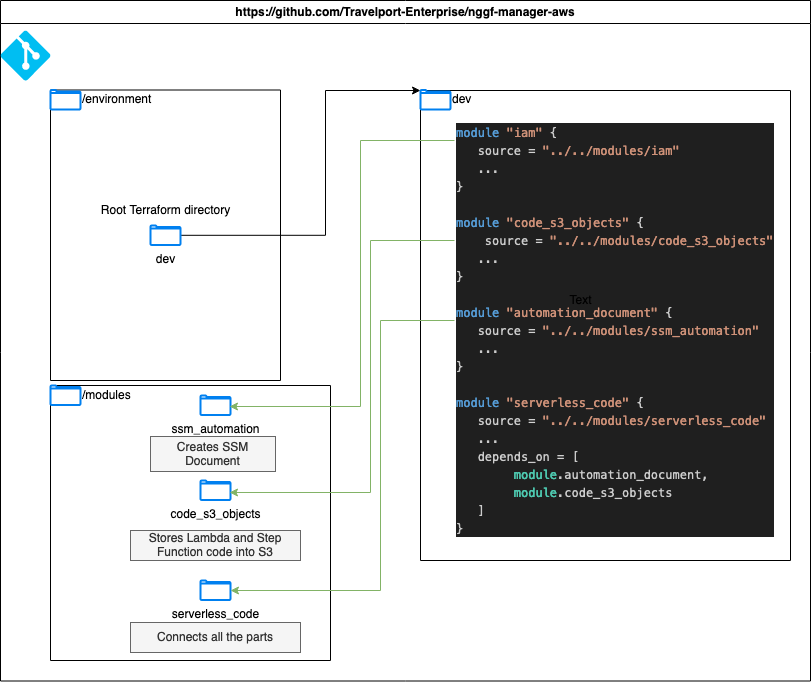

The diagram above was exported from draw.io. Its source (the exported page's mxGraphModel, read from the mxfile embedded in the PNG):
<mxGraphModel dx="1416" dy="597" grid="1" gridSize="10" guides="1" tooltips="1" connect="1" arrows="1" fold="1" page="1" pageScale="1" pageWidth="850" pageHeight="1100" math="0" shadow="0">
  <root>
    <mxCell id="0" />
    <mxCell id="1" parent="0" />
    <mxCell id="lIrOp1fcAPk25jo59Fhx-2" value="https://github.com/Travelport-Enterprise/nggf-manager-aws" style="swimlane;whiteSpace=wrap;html=1;" parent="1" vertex="1">
      <mxGeometry x="140" y="20" width="810" height="680.5" as="geometry" />
    </mxCell>
    <mxCell id="lIrOp1fcAPk25jo59Fhx-1" value="" style="verticalLabelPosition=bottom;html=1;verticalAlign=top;align=center;strokeColor=none;fillColor=#00BEF2;shape=mxgraph.azure.git_repository;" parent="lIrOp1fcAPk25jo59Fhx-2" vertex="1">
      <mxGeometry y="30" width="50" height="50" as="geometry" />
    </mxCell>
    <mxCell id="lIrOp1fcAPk25jo59Fhx-22" style="edgeStyle=orthogonalEdgeStyle;rounded=0;orthogonalLoop=1;jettySize=auto;html=1;entryX=0;entryY=0;entryDx=0;entryDy=0;" parent="lIrOp1fcAPk25jo59Fhx-2" source="lIrOp1fcAPk25jo59Fhx-6" target="lIrOp1fcAPk25jo59Fhx-15" edge="1">
      <mxGeometry relative="1" as="geometry">
        <Array as="points">
          <mxPoint x="325" y="235" />
          <mxPoint x="325" y="90" />
        </Array>
      </mxGeometry>
    </mxCell>
    <mxCell id="lIrOp1fcAPk25jo59Fhx-10" value="" style="swimlane;startSize=0;" parent="lIrOp1fcAPk25jo59Fhx-2" vertex="1">
      <mxGeometry x="50" y="89.5" width="230" height="290.5" as="geometry" />
    </mxCell>
    <mxCell id="lIrOp1fcAPk25jo59Fhx-4" value="/environment" style="html=1;verticalLabelPosition=middle;align=left;labelBackgroundColor=#ffffff;verticalAlign=middle;strokeWidth=2;strokeColor=#0080F0;shadow=0;dashed=0;shape=mxgraph.ios7.icons.folder;labelPosition=right;" parent="lIrOp1fcAPk25jo59Fhx-10" vertex="1">
      <mxGeometry width="30" height="19.5" as="geometry" />
    </mxCell>
    <mxCell id="lIrOp1fcAPk25jo59Fhx-6" value="dev" style="html=1;verticalLabelPosition=bottom;align=center;labelBackgroundColor=#ffffff;verticalAlign=top;strokeWidth=2;strokeColor=#0080F0;shadow=0;dashed=0;shape=mxgraph.ios7.icons.folder;" parent="lIrOp1fcAPk25jo59Fhx-10" vertex="1">
      <mxGeometry x="100" y="135.5" width="30" height="19.5" as="geometry" />
    </mxCell>
    <mxCell id="6lSJfRQy_8CZZiyx1MMf-2" value="Root Terraform directory" style="text;html=1;resizable=0;autosize=1;align=center;verticalAlign=middle;points=[];fillColor=none;strokeColor=none;rounded=0;" vertex="1" parent="lIrOp1fcAPk25jo59Fhx-10">
      <mxGeometry x="40" y="105.5" width="150" height="30" as="geometry" />
    </mxCell>
    <mxCell id="lIrOp1fcAPk25jo59Fhx-11" value="" style="swimlane;startSize=0;" parent="lIrOp1fcAPk25jo59Fhx-2" vertex="1">
      <mxGeometry x="50" y="385" width="280" height="275" as="geometry" />
    </mxCell>
    <mxCell id="lIrOp1fcAPk25jo59Fhx-12" value="ssm_automation" style="html=1;verticalLabelPosition=bottom;align=center;labelBackgroundColor=#ffffff;verticalAlign=top;strokeWidth=2;strokeColor=#0080F0;shadow=0;dashed=0;shape=mxgraph.ios7.icons.folder;" parent="lIrOp1fcAPk25jo59Fhx-11" vertex="1">
      <mxGeometry x="150" y="10" width="30" height="19.5" as="geometry" />
    </mxCell>
    <mxCell id="lIrOp1fcAPk25jo59Fhx-13" value="code_s3_objects" style="html=1;verticalLabelPosition=bottom;align=center;labelBackgroundColor=#ffffff;verticalAlign=top;strokeWidth=2;strokeColor=#0080F0;shadow=0;dashed=0;shape=mxgraph.ios7.icons.folder;" parent="lIrOp1fcAPk25jo59Fhx-11" vertex="1">
      <mxGeometry x="150" y="95" width="30" height="19.5" as="geometry" />
    </mxCell>
    <mxCell id="lIrOp1fcAPk25jo59Fhx-14" value="serverless_code" style="html=1;verticalLabelPosition=bottom;align=center;labelBackgroundColor=#ffffff;verticalAlign=top;strokeWidth=2;strokeColor=#0080F0;shadow=0;dashed=0;shape=mxgraph.ios7.icons.folder;" parent="lIrOp1fcAPk25jo59Fhx-11" vertex="1">
      <mxGeometry x="150" y="195" width="30" height="19.5" as="geometry" />
    </mxCell>
    <mxCell id="lIrOp1fcAPk25jo59Fhx-3" value="/modules" style="html=1;verticalLabelPosition=middle;align=left;labelBackgroundColor=#ffffff;verticalAlign=middle;strokeWidth=2;strokeColor=#0080F0;shadow=0;dashed=0;shape=mxgraph.ios7.icons.folder;labelPosition=right;" parent="lIrOp1fcAPk25jo59Fhx-11" vertex="1">
      <mxGeometry width="30" height="19.5" as="geometry" />
    </mxCell>
    <mxCell id="lIrOp1fcAPk25jo59Fhx-24" value="Creates SSM Document" style="text;strokeColor=#666666;align=center;fillColor=#f5f5f5;html=1;verticalAlign=middle;whiteSpace=wrap;rounded=0;fontColor=#333333;" parent="lIrOp1fcAPk25jo59Fhx-11" vertex="1">
      <mxGeometry x="100" y="51" width="125" height="35" as="geometry" />
    </mxCell>
    <mxCell id="lIrOp1fcAPk25jo59Fhx-25" value="Stores Lambda and Step Function code into S3" style="text;strokeColor=#666666;align=center;fillColor=#f5f5f5;html=1;verticalAlign=middle;whiteSpace=wrap;rounded=0;fontColor=#333333;" parent="lIrOp1fcAPk25jo59Fhx-11" vertex="1">
      <mxGeometry x="80" y="145" width="170" height="30" as="geometry" />
    </mxCell>
    <mxCell id="lIrOp1fcAPk25jo59Fhx-26" value="Connects all the parts" style="text;strokeColor=#666666;align=center;fillColor=#f5f5f5;html=1;verticalAlign=middle;whiteSpace=wrap;rounded=0;fontColor=#333333;" parent="lIrOp1fcAPk25jo59Fhx-11" vertex="1">
      <mxGeometry x="80" y="237" width="170" height="30" as="geometry" />
    </mxCell>
    <mxCell id="lIrOp1fcAPk25jo59Fhx-15" value="" style="swimlane;startSize=0;" parent="lIrOp1fcAPk25jo59Fhx-2" vertex="1">
      <mxGeometry x="420" y="90" width="370" height="470" as="geometry" />
    </mxCell>
    <mxCell id="lIrOp1fcAPk25jo59Fhx-16" value="dev" style="html=1;verticalLabelPosition=middle;align=left;labelBackgroundColor=#ffffff;verticalAlign=middle;strokeWidth=2;strokeColor=#0080F0;shadow=0;dashed=0;shape=mxgraph.ios7.icons.folder;labelPosition=right;" parent="lIrOp1fcAPk25jo59Fhx-15" vertex="1">
      <mxGeometry y="-0.5" width="30" height="19.5" as="geometry" />
    </mxCell>
    <mxCell id="lIrOp1fcAPk25jo59Fhx-18" value="&lt;div style=&quot;color: rgb(212, 212, 212); background-color: rgb(30, 30, 30); font-family: Consolas, &amp;quot;Courier New&amp;quot;, monospace; font-weight: normal; font-size: 14px; line-height: 19px;&quot;&gt;&lt;div style=&quot;color: rgb(204, 204, 204); background-color: rgb(31, 31, 31); font-family: Menlo, Monaco, &amp;quot;Courier New&amp;quot;, monospace; font-weight: normal; font-size: 12px; line-height: 18px;&quot;&gt;&lt;div&gt;&lt;span style=&quot;color: #569cd6;&quot;&gt;module&lt;/span&gt;&lt;span style=&quot;color: #cccccc;&quot;&gt; &lt;/span&gt;&lt;span style=&quot;color: #ce9178;&quot;&gt;&quot;iam&quot;&lt;/span&gt;&lt;span style=&quot;color: #cccccc;&quot;&gt; {&lt;/span&gt;&lt;/div&gt;&lt;div&gt;&lt;span style=&quot;color: #cccccc;&quot;&gt;&amp;nbsp;&amp;nbsp; source &lt;/span&gt;&lt;span style=&quot;color: #d4d4d4;&quot;&gt;=&lt;/span&gt;&lt;span style=&quot;color: #cccccc;&quot;&gt; &lt;/span&gt;&lt;span style=&quot;color: #ce9178;&quot;&gt;&quot;../../modules/iam&quot;&lt;/span&gt;&lt;/div&gt;&amp;nbsp;&amp;nbsp; ...&lt;div&gt;&lt;span style=&quot;color: #cccccc;&quot;&gt;}&lt;/span&gt;&lt;/div&gt;&lt;br&gt;&lt;div&gt;&lt;span style=&quot;color: #569cd6;&quot;&gt;module&lt;/span&gt;&lt;span style=&quot;color: #cccccc;&quot;&gt; &lt;/span&gt;&lt;span style=&quot;color: #ce9178;&quot;&gt;&quot;code_s3_objects&quot;&lt;/span&gt;&lt;span style=&quot;color: #cccccc;&quot;&gt; {&lt;/span&gt;&lt;/div&gt;&lt;div&gt;&lt;span style=&quot;color: #cccccc;&quot;&gt;&amp;nbsp;&amp;nbsp;&amp;nbsp; source &lt;/span&gt;&lt;span style=&quot;color: #d4d4d4;&quot;&gt;=&lt;/span&gt;&lt;span style=&quot;color: #cccccc;&quot;&gt; &lt;/span&gt;&lt;span style=&quot;color: #ce9178;&quot;&gt;&quot;../../modules/code_s3_objects&quot;&lt;/span&gt;&lt;/div&gt;&amp;nbsp;&amp;nbsp; ...&lt;div&gt;&lt;span style=&quot;color: #cccccc;&quot;&gt;}&lt;/span&gt;&lt;/div&gt;&lt;br&gt;&lt;div&gt;&lt;span style=&quot;color: #569cd6;&quot;&gt;module&lt;/span&gt;&lt;span style=&quot;color: #cccccc;&quot;&gt; &lt;/span&gt;&lt;span style=&quot;color: #ce9178;&quot;&gt;&quot;automation_document&quot;&lt;/span&gt;&lt;span style=&quot;color: #cccccc;&quot;&gt; {&lt;/span&gt;&lt;/div&gt;&lt;div&gt;&lt;span style=&quot;color: #cccccc;&quot;&gt;&amp;nbsp;&amp;nbsp; source &lt;/span&gt;&lt;span style=&quot;color: #d4d4d4;&quot;&gt;=&lt;/span&gt;&lt;span style=&quot;color: #cccccc;&quot;&gt; &lt;/span&gt;&lt;span style=&quot;color: #ce9178;&quot;&gt;&quot;../../modules/ssm_automation&quot;&lt;/span&gt;&lt;/div&gt;&amp;nbsp;&amp;nbsp; ...&lt;div&gt;&lt;span style=&quot;color: #cccccc;&quot;&gt;}&lt;/span&gt;&lt;/div&gt;&lt;br&gt;&lt;div&gt;&lt;span style=&quot;color: #569cd6;&quot;&gt;module&lt;/span&gt;&lt;span style=&quot;color: #cccccc;&quot;&gt; &lt;/span&gt;&lt;span style=&quot;color: #ce9178;&quot;&gt;&quot;serverless_code&quot;&lt;/span&gt;&lt;span style=&quot;color: #cccccc;&quot;&gt; {&lt;/span&gt;&lt;/div&gt;&lt;div&gt;&lt;span style=&quot;color: #cccccc;&quot;&gt;&amp;nbsp;&amp;nbsp; source &lt;/span&gt;&lt;span style=&quot;color: #d4d4d4;&quot;&gt;=&lt;/span&gt;&lt;span style=&quot;color: #cccccc;&quot;&gt; &lt;/span&gt;&lt;span style=&quot;color: #ce9178;&quot;&gt;&quot;../../modules/serverless_code&quot;&lt;/span&gt;&lt;/div&gt;&amp;nbsp;&amp;nbsp; ...&lt;div&gt;&lt;span style=&quot;color: #cccccc;&quot;&gt;&amp;nbsp;&amp;nbsp; depends_on &lt;/span&gt;&lt;span style=&quot;color: #d4d4d4;&quot;&gt;=&lt;/span&gt;&lt;span style=&quot;color: #cccccc;&quot;&gt; [&lt;/span&gt;&lt;span style=&quot;color: #4ec9b0;&quot;&gt;&lt;br&gt;&lt;/span&gt;&lt;/div&gt;&lt;div&gt;&lt;span style=&quot;color: #4ec9b0;&quot;&gt;&amp;nbsp;&amp;nbsp;&amp;nbsp;&amp;nbsp;&amp;nbsp;&amp;nbsp;&amp;nbsp; module&lt;/span&gt;&lt;span style=&quot;color: #cccccc;&quot;&gt;.automation_document,&amp;nbsp;&amp;nbsp;&amp;nbsp;&amp;nbsp; &lt;/span&gt;&lt;span style=&quot;color: #4ec9b0;&quot;&gt;&lt;br&gt;&lt;/span&gt;&lt;/div&gt;&lt;div&gt;&lt;span style=&quot;color: #4ec9b0;&quot;&gt;&amp;nbsp;&amp;nbsp;&amp;nbsp;&amp;nbsp;&amp;nbsp;&amp;nbsp;&amp;nbsp; module&lt;/span&gt;&lt;span style=&quot;color: #cccccc;&quot;&gt;.code_s3_objects&lt;/span&gt;&lt;/div&gt;&lt;div&gt;&lt;span style=&quot;color: #cccccc;&quot;&gt;&amp;nbsp;&amp;nbsp; ]&lt;/span&gt;&lt;/div&gt;&lt;div&gt;&lt;span style=&quot;color: #cccccc;&quot;&gt;}&lt;/span&gt;&lt;/div&gt;&lt;/div&gt;&lt;/div&gt;" style="text;whiteSpace=wrap;html=1;" parent="lIrOp1fcAPk25jo59Fhx-15" vertex="1">
      <mxGeometry x="34" y="26" width="340" height="460" as="geometry" />
    </mxCell>
    <mxCell id="lIrOp1fcAPk25jo59Fhx-19" style="edgeStyle=orthogonalEdgeStyle;rounded=0;orthogonalLoop=1;jettySize=auto;html=1;entryX=0.967;entryY=0.564;entryDx=0;entryDy=0;entryPerimeter=0;fillColor=#d5e8d4;strokeColor=#82b366;" parent="lIrOp1fcAPk25jo59Fhx-2" source="lIrOp1fcAPk25jo59Fhx-18" target="lIrOp1fcAPk25jo59Fhx-12" edge="1">
      <mxGeometry relative="1" as="geometry">
        <Array as="points">
          <mxPoint x="360" y="140" />
          <mxPoint x="360" y="406" />
        </Array>
      </mxGeometry>
    </mxCell>
    <mxCell id="lIrOp1fcAPk25jo59Fhx-20" style="edgeStyle=orthogonalEdgeStyle;rounded=0;orthogonalLoop=1;jettySize=auto;html=1;entryX=0.967;entryY=0.615;entryDx=0;entryDy=0;entryPerimeter=0;fillColor=#d5e8d4;strokeColor=#82b366;" parent="lIrOp1fcAPk25jo59Fhx-2" source="lIrOp1fcAPk25jo59Fhx-18" target="lIrOp1fcAPk25jo59Fhx-13" edge="1">
      <mxGeometry relative="1" as="geometry">
        <Array as="points">
          <mxPoint x="370" y="240" />
          <mxPoint x="370" y="492" />
        </Array>
      </mxGeometry>
    </mxCell>
    <mxCell id="lIrOp1fcAPk25jo59Fhx-21" style="edgeStyle=orthogonalEdgeStyle;rounded=0;orthogonalLoop=1;jettySize=auto;html=1;fillColor=#d5e8d4;strokeColor=#82b366;" parent="lIrOp1fcAPk25jo59Fhx-2" source="lIrOp1fcAPk25jo59Fhx-18" target="lIrOp1fcAPk25jo59Fhx-14" edge="1">
      <mxGeometry relative="1" as="geometry">
        <Array as="points">
          <mxPoint x="380" y="320" />
          <mxPoint x="380" y="590" />
        </Array>
      </mxGeometry>
    </mxCell>
    <mxCell id="6lSJfRQy_8CZZiyx1MMf-1" value="Text" style="text;html=1;resizable=0;autosize=1;align=center;verticalAlign=middle;points=[];fillColor=none;strokeColor=none;rounded=0;" vertex="1" parent="1">
      <mxGeometry x="700" y="310" width="40" height="20" as="geometry" />
    </mxCell>
  </root>
</mxGraphModel>